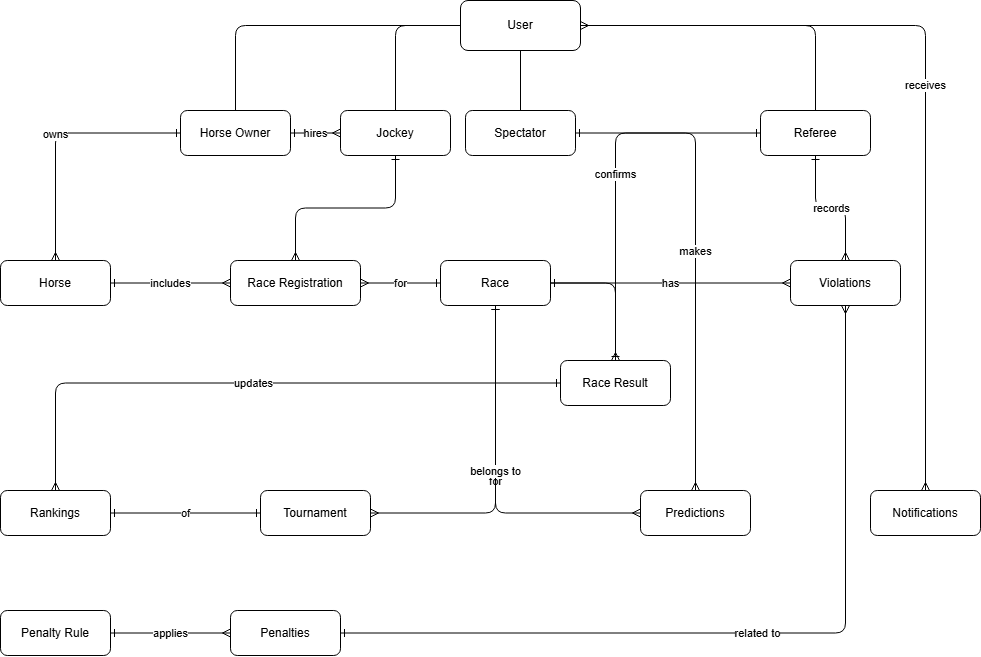

The diagram above was exported from draw.io. Its source (the exported page's mxGraphModel, read from the mxfile embedded in the PNG):
<mxGraphModel dx="1717" dy="878" grid="1" gridSize="10" guides="1" tooltips="1" connect="1" arrows="0" fold="1" page="1" pageScale="1" pageWidth="1169" pageHeight="827" math="0" shadow="0">
  <root>
    <mxCell id="0" />
    <mxCell id="1" parent="0" />
    <mxCell id="user" parent="1" style="rounded=1;whiteSpace=wrap;html=1;strokeColor=#000000;fillColor=none;fontSize=12;" value="User" vertex="1">
      <mxGeometry height="50" width="120" x="520" y="40" as="geometry" />
    </mxCell>
    <mxCell id="horse_owner" parent="1" style="rounded=1;whiteSpace=wrap;html=1;strokeColor=#000000;fillColor=none;fontSize=12;" value="Horse Owner" vertex="1">
      <mxGeometry height="45" width="110" x="240" y="150" as="geometry" />
    </mxCell>
    <mxCell id="jockey" parent="1" style="rounded=1;whiteSpace=wrap;html=1;strokeColor=#000000;fillColor=none;fontSize=12;" value="Jockey" vertex="1">
      <mxGeometry height="45" width="110" x="400" y="150" as="geometry" />
    </mxCell>
    <mxCell id="spectator" parent="1" style="rounded=1;whiteSpace=wrap;html=1;strokeColor=#000000;fillColor=none;fontSize=12;" value="Spectator" vertex="1">
      <mxGeometry height="45" width="110" x="525" y="150" as="geometry" />
    </mxCell>
    <mxCell id="referee" parent="1" style="rounded=1;whiteSpace=wrap;html=1;strokeColor=#000000;fillColor=none;fontSize=12;" value="Referee" vertex="1">
      <mxGeometry height="45" width="110" x="820" y="150" as="geometry" />
    </mxCell>
    <mxCell id="horse" parent="1" style="rounded=1;whiteSpace=wrap;html=1;strokeColor=#000000;fillColor=none;fontSize=12;" value="Horse" vertex="1">
      <mxGeometry height="45" width="110" x="60" y="300" as="geometry" />
    </mxCell>
    <mxCell id="race_registration" parent="1" style="rounded=1;whiteSpace=wrap;html=1;strokeColor=#000000;fillColor=none;fontSize=12;" value="Race Registration" vertex="1">
      <mxGeometry height="45" width="130" x="290" y="300" as="geometry" />
    </mxCell>
    <mxCell id="race" parent="1" style="rounded=1;whiteSpace=wrap;html=1;strokeColor=#000000;fillColor=none;fontSize=12;" value="Race" vertex="1">
      <mxGeometry height="45" width="110" x="500" y="300" as="geometry" />
    </mxCell>
    <mxCell id="violations" parent="1" style="rounded=1;whiteSpace=wrap;html=1;strokeColor=#000000;fillColor=none;fontSize=12;" value="Violations" vertex="1">
      <mxGeometry height="45" width="110" x="850" y="300" as="geometry" />
    </mxCell>
    <mxCell id="race_result" parent="1" style="rounded=1;whiteSpace=wrap;html=1;strokeColor=#000000;fillColor=none;fontSize=12;" value="Race Result" vertex="1">
      <mxGeometry height="45" width="110" x="620" y="400" as="geometry" />
    </mxCell>
    <mxCell id="rankings" parent="1" style="rounded=1;whiteSpace=wrap;html=1;strokeColor=#000000;fillColor=none;fontSize=12;" value="Rankings" vertex="1">
      <mxGeometry height="45" width="110" x="60" y="530" as="geometry" />
    </mxCell>
    <mxCell id="tournament" parent="1" style="rounded=1;whiteSpace=wrap;html=1;strokeColor=#000000;fillColor=none;fontSize=12;" value="Tournament" vertex="1">
      <mxGeometry height="45" width="110" x="320" y="530" as="geometry" />
    </mxCell>
    <mxCell id="predictions" parent="1" style="rounded=1;whiteSpace=wrap;html=1;strokeColor=#000000;fillColor=none;fontSize=12;" value="Predictions" vertex="1">
      <mxGeometry height="45" width="110" x="700" y="530" as="geometry" />
    </mxCell>
    <mxCell id="notifications" parent="1" style="rounded=1;whiteSpace=wrap;html=1;strokeColor=#000000;fillColor=none;fontSize=12;" value="Notifications" vertex="1">
      <mxGeometry height="45" width="110" x="930" y="530" as="geometry" />
    </mxCell>
    <mxCell id="penalties" parent="1" style="rounded=1;whiteSpace=wrap;html=1;strokeColor=#000000;fillColor=none;fontSize=12;" value="Penalties" vertex="1">
      <mxGeometry height="45" width="110" x="290" y="650" as="geometry" />
    </mxCell>
    <mxCell id="penalty_rule" parent="1" style="rounded=1;whiteSpace=wrap;html=1;strokeColor=#000000;fillColor=none;fontSize=12;" value="Penalty Rule" vertex="1">
      <mxGeometry height="45" width="110" x="60" y="650" as="geometry" />
    </mxCell>
    <mxCell id="l_u1" edge="1" parent="1" source="user" style="endArrow=none;html=1;strokeColor=#000000;edgeStyle=orthogonalEdgeStyle;" target="horse_owner">
      <mxGeometry relative="1" as="geometry" />
    </mxCell>
    <mxCell id="l_u2" edge="1" parent="1" source="user" style="endArrow=none;html=1;strokeColor=#000000;edgeStyle=orthogonalEdgeStyle;" target="jockey">
      <mxGeometry relative="1" as="geometry" />
    </mxCell>
    <mxCell id="l_u3" edge="1" parent="1" source="user" style="endArrow=none;html=1;strokeColor=#000000;edgeStyle=orthogonalEdgeStyle;" target="spectator">
      <mxGeometry relative="1" as="geometry" />
    </mxCell>
    <mxCell id="l_u4" edge="1" parent="1" source="user" style="endArrow=none;html=1;strokeColor=#000000;edgeStyle=orthogonalEdgeStyle;" target="referee">
      <mxGeometry relative="1" as="geometry" />
    </mxCell>
    <mxCell id="l_c1" edge="1" parent="1" source="horse_owner" style="endArrow=ERmany;startArrow=ERone;html=1;strokeColor=#000000;edgeStyle=orthogonalEdgeStyle;labelBackgroundColor=#ffffff;" target="horse" value="owns">
      <mxGeometry relative="1" as="geometry" />
    </mxCell>
    <mxCell id="l_c1_j" edge="1" parent="1" source="horse_owner" style="endArrow=ERmany;startArrow=ERone;html=1;strokeColor=#000000;edgeStyle=orthogonalEdgeStyle;labelBackgroundColor=#ffffff;" target="jockey" value="hires">
      <mxGeometry relative="1" as="geometry" />
    </mxCell>
    <mxCell id="l_c2" edge="1" parent="1" source="jockey" style="endArrow=ERmany;startArrow=ERone;html=1;strokeColor=#000000;edgeStyle=orthogonalEdgeStyle;" target="race_registration" value="">
      <mxGeometry relative="1" as="geometry" />
    </mxCell>
    <mxCell id="l_c3" edge="1" parent="1" source="horse" style="endArrow=ERmany;startArrow=ERone;html=1;strokeColor=#000000;edgeStyle=orthogonalEdgeStyle;labelBackgroundColor=#ffffff;" target="race_registration" value="includes">
      <mxGeometry relative="1" as="geometry" />
    </mxCell>
    <mxCell id="l_c4" edge="1" parent="1" source="race_registration" style="endArrow=ERone;startArrow=ERmany;html=1;strokeColor=#000000;edgeStyle=orthogonalEdgeStyle;labelBackgroundColor=#ffffff;" target="race" value="for">
      <mxGeometry relative="1" as="geometry" />
    </mxCell>
    <mxCell id="l_c5" edge="1" parent="1" source="race" style="endArrow=ERone;startArrow=ERone;html=1;strokeColor=#000000;edgeStyle=orthogonalEdgeStyle;" target="race_result" value="">
      <mxGeometry relative="1" as="geometry" />
    </mxCell>
    <mxCell id="l_c6" edge="1" parent="1" source="spectator" style="endArrow=ERmany;startArrow=ERone;html=1;strokeColor=#000000;edgeStyle=orthogonalEdgeStyle;labelBackgroundColor=#ffffff;" target="predictions" value="makes">
      <mxGeometry relative="1" as="geometry" />
    </mxCell>
    <mxCell id="l_c7" edge="1" parent="1" source="predictions" style="endArrow=ERone;startArrow=ERmany;html=1;strokeColor=#000000;edgeStyle=orthogonalEdgeStyle;labelBackgroundColor=#ffffff;" target="race" value="for">
      <mxGeometry relative="1" as="geometry" />
    </mxCell>
    <mxCell id="l_c8" edge="1" parent="1" source="referee" style="endArrow=ERmany;startArrow=ERone;html=1;strokeColor=#000000;edgeStyle=orthogonalEdgeStyle;labelBackgroundColor=#ffffff;" target="violations" value="records">
      <mxGeometry relative="1" as="geometry" />
    </mxCell>
    <mxCell id="l_ref_res" edge="1" parent="1" source="referee" style="endArrow=ERmany;startArrow=ERone;html=1;strokeColor=#000000;edgeStyle=orthogonalEdgeStyle;labelBackgroundColor=#ffffff;" target="race_result" value="confirms">
      <mxGeometry relative="1" as="geometry">
        <mxPoint x="875" y="195" as="sourcePoint" />
        <mxPoint x="675" y="400" as="targetPoint" />
      </mxGeometry>
    </mxCell>
    <mxCell id="l_c9" edge="1" parent="1" source="race" style="endArrow=ERmany;startArrow=ERone;html=1;strokeColor=#000000;edgeStyle=orthogonalEdgeStyle;labelBackgroundColor=#ffffff;" target="violations" value="has">
      <mxGeometry relative="1" as="geometry" />
    </mxCell>
    <mxCell id="l_c10" edge="1" parent="1" source="penalties" style="endArrow=ERmany;startArrow=ERone;html=1;strokeColor=#000000;edgeStyle=orthogonalEdgeStyle;labelBackgroundColor=#ffffff;" target="violations" value="related to">
      <mxGeometry relative="1" as="geometry" />
    </mxCell>
    <mxCell id="l_rule_pen" edge="1" parent="1" source="penalty_rule" style="endArrow=ERmany;startArrow=ERone;html=1;strokeColor=#000000;edgeStyle=orthogonalEdgeStyle;labelBackgroundColor=#ffffff;" target="penalties" value="applies">
      <mxGeometry relative="1" as="geometry" />
    </mxCell>
    <mxCell id="l_c11" edge="1" parent="1" source="race_result" style="endArrow=ERmany;startArrow=ERone;html=1;strokeColor=#000000;edgeStyle=orthogonalEdgeStyle;labelBackgroundColor=#ffffff;" target="rankings" value="updates">
      <mxGeometry relative="1" as="geometry" />
    </mxCell>
    <mxCell id="l_c12" edge="1" parent="1" source="tournament" style="endArrow=ERone;startArrow=ERmany;html=1;strokeColor=#000000;edgeStyle=orthogonalEdgeStyle;labelBackgroundColor=#ffffff;" target="race" value="belongs to">
      <mxGeometry relative="1" as="geometry" />
    </mxCell>
    <mxCell id="l_c13" edge="1" parent="1" source="rankings" style="endArrow=ERone;startArrow=ERone;html=1;strokeColor=#000000;edgeStyle=orthogonalEdgeStyle;labelBackgroundColor=#ffffff;" target="tournament" value="of">
      <mxGeometry relative="1" as="geometry" />
    </mxCell>
    <mxCell id="l_c14" edge="1" parent="1" source="user" style="endArrow=ERmany;startArrow=ERmany;html=1;strokeColor=#000000;edgeStyle=orthogonalEdgeStyle;labelBackgroundColor=#ffffff;startFill=1;" target="notifications" value="receives">
      <mxGeometry relative="1" as="geometry" />
    </mxCell>
  </root>
</mxGraphModel>